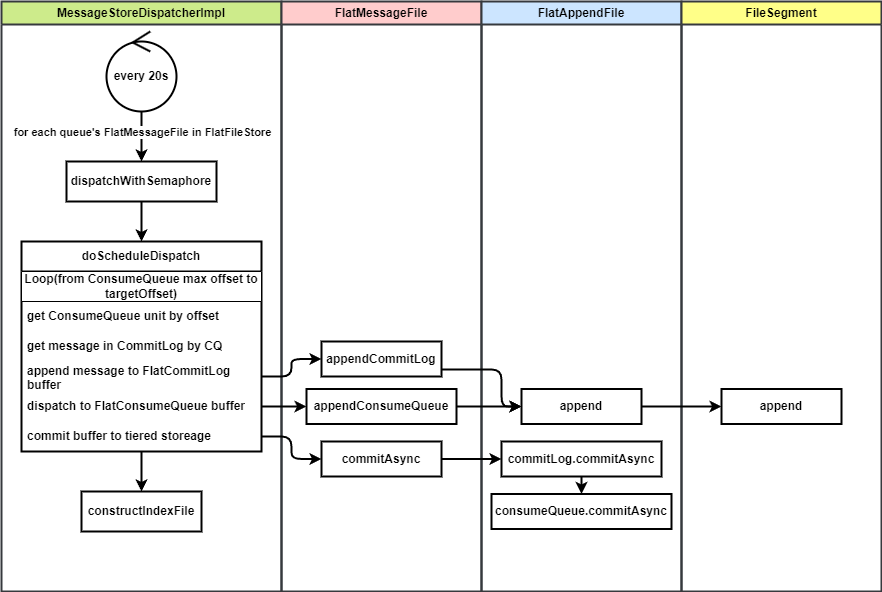

The diagram above was exported from draw.io. Its source (the exported page's mxGraphModel, read from the mxfile embedded in the PNG):
<mxGraphModel dx="1134" dy="796" grid="1" gridSize="10" guides="1" tooltips="1" connect="1" arrows="1" fold="1" page="1" pageScale="1" pageWidth="850" pageHeight="1100" math="0" shadow="0">
  <root>
    <mxCell id="0" />
    <mxCell id="1" parent="0" />
    <mxCell id="2" value="MessageStoreDispatcherImpl" style="swimlane;whiteSpace=wrap;html=1;fillColor=#cdeb8b;strokeColor=#36393d;fontStyle=1;strokeWidth=2;" vertex="1" parent="1">
      <mxGeometry x="80" y="40" width="280" height="590" as="geometry" />
    </mxCell>
    <mxCell id="17" style="edgeStyle=none;html=1;fontStyle=1;strokeWidth=2;" edge="1" parent="2" source="3" target="8">
      <mxGeometry relative="1" as="geometry" />
    </mxCell>
    <mxCell id="3" value="dispatchWithSemaphore" style="rounded=0;whiteSpace=wrap;html=1;fontStyle=1;strokeWidth=2;" vertex="1" parent="2">
      <mxGeometry x="65" y="160" width="150" height="40" as="geometry" />
    </mxCell>
    <mxCell id="6" style="edgeStyle=none;html=1;fontStyle=1;strokeWidth=2;" edge="1" parent="2" source="5" target="3">
      <mxGeometry relative="1" as="geometry" />
    </mxCell>
    <mxCell id="7" value="for each queue's FlatMessageFile in FlatFileStore" style="edgeLabel;html=1;align=center;verticalAlign=middle;resizable=0;points=[];fontStyle=1" vertex="1" connectable="0" parent="6">
      <mxGeometry x="-0.3178" y="-1" relative="1" as="geometry">
        <mxPoint x="1" y="3" as="offset" />
      </mxGeometry>
    </mxCell>
    <mxCell id="5" value="every 20s" style="ellipse;shape=umlControl;whiteSpace=wrap;html=1;fontStyle=1;strokeWidth=2;" vertex="1" parent="2">
      <mxGeometry x="105" y="30" width="70" height="80" as="geometry" />
    </mxCell>
    <mxCell id="40" style="edgeStyle=orthogonalEdgeStyle;html=1;fontStyle=1;strokeWidth=2;" edge="1" parent="2" source="8" target="38">
      <mxGeometry relative="1" as="geometry" />
    </mxCell>
    <mxCell id="8" value="doScheduleDispatch" style="swimlane;fontStyle=1;childLayout=stackLayout;horizontal=1;startSize=30;horizontalStack=0;resizeParent=1;resizeParentMax=0;resizeLast=0;collapsible=1;marginBottom=0;whiteSpace=wrap;html=1;strokeWidth=2;" vertex="1" parent="2">
      <mxGeometry x="20" y="240" width="240" height="210" as="geometry" />
    </mxCell>
    <mxCell id="12" value="Loop(&lt;span style=&quot;text-align: left;&quot;&gt;from ConsumeQueue max offset to targetOffset&lt;/span&gt;)" style="swimlane;fontStyle=1;childLayout=stackLayout;horizontal=1;startSize=30;horizontalStack=0;resizeParent=1;resizeParentMax=0;resizeLast=0;collapsible=1;marginBottom=0;whiteSpace=wrap;html=1;" vertex="1" parent="8">
      <mxGeometry y="30" width="240" height="180" as="geometry" />
    </mxCell>
    <mxCell id="13" value="get ConsumeQueue unit by offset" style="text;strokeColor=none;fillColor=none;align=left;verticalAlign=middle;spacingLeft=4;spacingRight=4;overflow=hidden;points=[[0,0.5],[1,0.5]];portConstraint=eastwest;rotatable=0;whiteSpace=wrap;html=1;fontStyle=1" vertex="1" parent="12">
      <mxGeometry y="30" width="240" height="30" as="geometry" />
    </mxCell>
    <mxCell id="14" value="get message in CommitLog by CQ" style="text;strokeColor=none;fillColor=none;align=left;verticalAlign=middle;spacingLeft=4;spacingRight=4;overflow=hidden;points=[[0,0.5],[1,0.5]];portConstraint=eastwest;rotatable=0;whiteSpace=wrap;html=1;fontStyle=1" vertex="1" parent="12">
      <mxGeometry y="60" width="240" height="30" as="geometry" />
    </mxCell>
    <mxCell id="15" value="append message to FlatCommitLog buffer" style="text;strokeColor=none;fillColor=none;align=left;verticalAlign=middle;spacingLeft=4;spacingRight=4;overflow=hidden;points=[[0,0.5],[1,0.5]];portConstraint=eastwest;rotatable=0;whiteSpace=wrap;html=1;fontStyle=1" vertex="1" parent="12">
      <mxGeometry y="90" width="240" height="30" as="geometry" />
    </mxCell>
    <mxCell id="16" value="dispatch to FlatConsumeQueue buffer" style="text;strokeColor=none;fillColor=none;align=left;verticalAlign=middle;spacingLeft=4;spacingRight=4;overflow=hidden;points=[[0,0.5],[1,0.5]];portConstraint=eastwest;rotatable=0;whiteSpace=wrap;html=1;fontStyle=1" vertex="1" parent="12">
      <mxGeometry y="120" width="240" height="30" as="geometry" />
    </mxCell>
    <mxCell id="30" value="commit buffer to tiered storeage" style="text;strokeColor=none;fillColor=none;align=left;verticalAlign=middle;spacingLeft=4;spacingRight=4;overflow=hidden;points=[[0,0.5],[1,0.5]];portConstraint=eastwest;rotatable=0;whiteSpace=wrap;html=1;fontStyle=1" vertex="1" parent="12">
      <mxGeometry y="150" width="240" height="30" as="geometry" />
    </mxCell>
    <mxCell id="38" value="constructIndexFile" style="rounded=0;whiteSpace=wrap;html=1;fontStyle=1;strokeWidth=2;" vertex="1" parent="2">
      <mxGeometry x="80" y="490" width="120" height="40" as="geometry" />
    </mxCell>
    <mxCell id="18" value="FlatMessageFile" style="swimlane;whiteSpace=wrap;html=1;fillColor=#ffcccc;strokeColor=#36393d;fontStyle=1;strokeWidth=2;" vertex="1" parent="1">
      <mxGeometry x="360" y="40" width="200" height="590" as="geometry" />
    </mxCell>
    <mxCell id="19" value="appendCommitLog" style="rounded=0;whiteSpace=wrap;html=1;fontStyle=1;strokeWidth=2;" vertex="1" parent="18">
      <mxGeometry x="40" y="340" width="120" height="35" as="geometry" />
    </mxCell>
    <mxCell id="24" value="appendConsumeQueue" style="rounded=0;whiteSpace=wrap;html=1;fontStyle=1;strokeWidth=2;" vertex="1" parent="18">
      <mxGeometry x="25" y="387.5" width="150" height="35" as="geometry" />
    </mxCell>
    <mxCell id="32" value="commitAsync" style="rounded=0;whiteSpace=wrap;html=1;fontStyle=1;strokeWidth=2;" vertex="1" parent="18">
      <mxGeometry x="40" y="440" width="120" height="35" as="geometry" />
    </mxCell>
    <mxCell id="20" value="FlatAppendFile" style="swimlane;whiteSpace=wrap;html=1;fillColor=#cce5ff;strokeColor=#36393d;fontStyle=1;strokeWidth=2;" vertex="1" parent="1">
      <mxGeometry x="560" y="40" width="200" height="590" as="geometry" />
    </mxCell>
    <mxCell id="21" value="append" style="rounded=0;whiteSpace=wrap;html=1;fontStyle=1;strokeWidth=2;" vertex="1" parent="20">
      <mxGeometry x="40" y="387.5" width="120" height="35" as="geometry" />
    </mxCell>
    <mxCell id="37" style="edgeStyle=orthogonalEdgeStyle;html=1;fontStyle=1;strokeWidth=2;" edge="1" parent="20" source="34" target="35">
      <mxGeometry relative="1" as="geometry" />
    </mxCell>
    <mxCell id="34" value="commitLog.commitAsync" style="rounded=0;whiteSpace=wrap;html=1;fontStyle=1;strokeWidth=2;" vertex="1" parent="20">
      <mxGeometry x="20" y="440" width="160" height="35" as="geometry" />
    </mxCell>
    <mxCell id="35" value="consumeQueue.commitAsync" style="rounded=0;whiteSpace=wrap;html=1;fontStyle=1;strokeWidth=2;" vertex="1" parent="20">
      <mxGeometry x="10" y="492.5" width="180" height="35" as="geometry" />
    </mxCell>
    <mxCell id="22" value="FileSegment" style="swimlane;whiteSpace=wrap;html=1;fillColor=#ffff88;strokeColor=#36393d;fontStyle=1;strokeWidth=2;" vertex="1" parent="1">
      <mxGeometry x="760" y="40" width="200" height="590" as="geometry" />
    </mxCell>
    <mxCell id="23" value="append" style="rounded=0;whiteSpace=wrap;html=1;fontStyle=1;strokeWidth=2;" vertex="1" parent="22">
      <mxGeometry x="40" y="387.5" width="120" height="35" as="geometry" />
    </mxCell>
    <mxCell id="25" style="edgeStyle=orthogonalEdgeStyle;html=1;fontStyle=1;strokeWidth=2;" edge="1" parent="1" source="15" target="19">
      <mxGeometry relative="1" as="geometry" />
    </mxCell>
    <mxCell id="26" style="edgeStyle=orthogonalEdgeStyle;html=1;fontStyle=1;strokeWidth=2;" edge="1" parent="1" source="16" target="24">
      <mxGeometry relative="1" as="geometry" />
    </mxCell>
    <mxCell id="27" style="edgeStyle=orthogonalEdgeStyle;html=1;fontStyle=1;strokeWidth=2;" edge="1" parent="1" source="19" target="21">
      <mxGeometry relative="1" as="geometry">
        <Array as="points">
          <mxPoint x="580" y="408" />
          <mxPoint x="580" y="445" />
        </Array>
      </mxGeometry>
    </mxCell>
    <mxCell id="29" style="edgeStyle=orthogonalEdgeStyle;html=1;fontStyle=1;strokeWidth=2;" edge="1" parent="1" source="21" target="23">
      <mxGeometry relative="1" as="geometry" />
    </mxCell>
    <mxCell id="31" style="edgeStyle=orthogonalEdgeStyle;html=1;fontStyle=1;strokeWidth=2;" edge="1" parent="1" source="24" target="21">
      <mxGeometry relative="1" as="geometry" />
    </mxCell>
    <mxCell id="33" style="edgeStyle=orthogonalEdgeStyle;html=1;fontStyle=1;strokeWidth=2;" edge="1" parent="1" source="30" target="32">
      <mxGeometry relative="1" as="geometry" />
    </mxCell>
    <mxCell id="36" style="edgeStyle=orthogonalEdgeStyle;html=1;fontStyle=1;strokeWidth=2;" edge="1" parent="1" source="32" target="34">
      <mxGeometry relative="1" as="geometry" />
    </mxCell>
  </root>
</mxGraphModel>